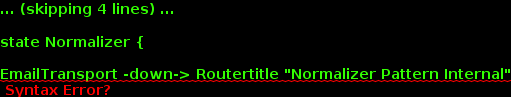

The diagram above was rendered by PlantUML. Its source (embedded in the PNG):
@startuml
skinparam backgroundColor #f8f8f8

title "Normalizer Pattern Internal"

state Normalizer {

EmailTransport -down-> Routertitle "Normalizer Pattern Internal"
RestTransport -down-> Router
TCPTransport -down-> Router

Router -down-> TextTranslator
Router -down-> JsonTranslator
Router -down-> BinaryTranslator
}


@enduml